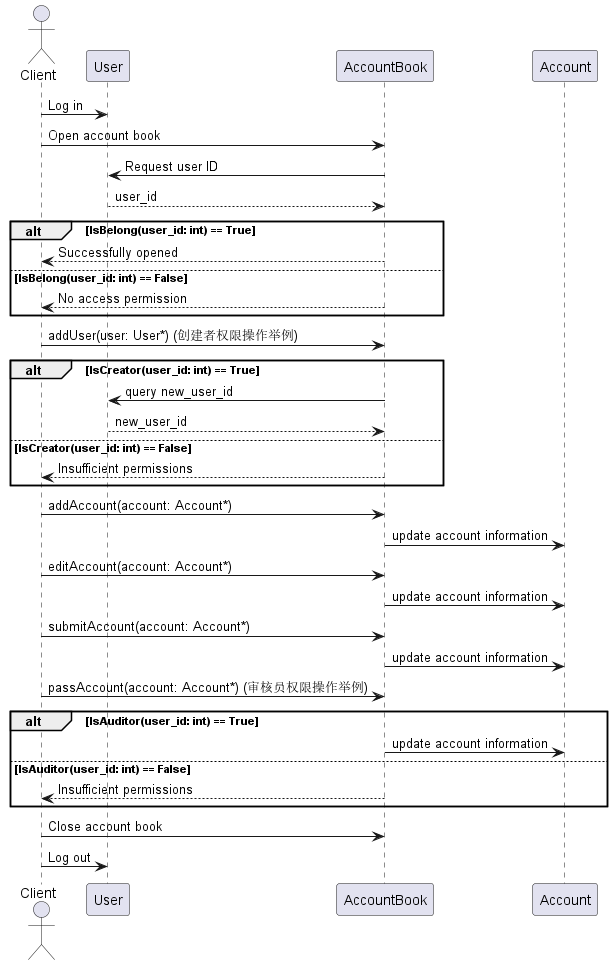

The diagram above was rendered by PlantUML. Its source (embedded in the PNG):
@startuml "UML时序图 - 公司多人共享记账系统"

actor Client
participant "User" as U
participant "AccountBook" as B
participant "Account" as A

Client -> U: Log in
Client -> B: Open account book
B -> U: Request user ID
U --> B: user_id

alt IsBelong(user_id: int) == True
    B --> Client: Successfully opened
else IsBelong(user_id: int) == False
    B --> Client: No access permission
end

Client -> B: addUser(user: User*) (创建者权限操作举例)
alt IsCreator(user_id: int) == True
    B -> U: query new_user_id
    U --> B: new_user_id
else IsCreator(user_id: int) == False
    B --> Client: Insufficient permissions
end

Client -> B: addAccount(account: Account*)
B -> A: update account information
Client -> B: editAccount(account: Account*)
B -> A: update account information
Client -> B: submitAccount(account: Account*)
B -> A: update account information

Client -> B: passAccount(account: Account*) (审核员权限操作举例)
alt IsAuditor(user_id: int) == True
    B -> A: update account information
else IsAuditor(user_id: int) == False
    B --> Client: Insufficient permissions
end

Client -> B: Close account book
Client -> U: Log out

@enduml